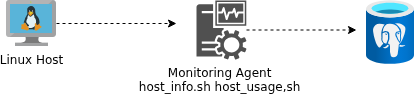

The diagram above was exported from draw.io. Its source (the exported page's mxGraphModel, read from the mxfile embedded in the PNG):
<mxGraphModel dx="542" dy="512" grid="1" gridSize="10" guides="1" tooltips="1" connect="1" arrows="1" fold="1" page="1" pageScale="1" pageWidth="850" pageHeight="1100" math="0" shadow="0">
  <root>
    <mxCell id="0" />
    <mxCell id="1" parent="0" />
    <mxCell id="k6qi0uQkrM2eLqkB4I27-2" edge="1" parent="1" source="k6qi0uQkrM2eLqkB4I27-1" style="edgeStyle=orthogonalEdgeStyle;rounded=0;orthogonalLoop=1;jettySize=auto;html=1;dashed=1;">
      <mxGeometry relative="1" as="geometry">
        <mxPoint x="350" y="133" as="targetPoint" />
      </mxGeometry>
    </mxCell>
    <mxCell id="k6qi0uQkrM2eLqkB4I27-1" parent="1" style="image;sketch=0;aspect=fixed;html=1;points=[];align=center;fontSize=12;image=img/lib/mscae/VM_Linux.svg;" value="Linux Host" vertex="1">
      <mxGeometry height="46" width="50" x="180" y="110" as="geometry" />
    </mxCell>
    <mxCell id="k6qi0uQkrM2eLqkB4I27-4" edge="1" parent="1" source="k6qi0uQkrM2eLqkB4I27-3" style="edgeStyle=orthogonalEdgeStyle;rounded=0;orthogonalLoop=1;jettySize=auto;html=1;dashed=1;">
      <mxGeometry relative="1" as="geometry">
        <mxPoint x="530" y="139.5" as="targetPoint" />
      </mxGeometry>
    </mxCell>
    <mxCell id="k6qi0uQkrM2eLqkB4I27-3" parent="1" style="sketch=0;pointerEvents=1;shadow=0;dashed=0;html=1;strokeColor=none;fillColor=#505050;labelPosition=center;verticalLabelPosition=bottom;verticalAlign=top;outlineConnect=0;align=center;shape=mxgraph.office.servers.monitoring_sql_reporting_services;" value="Monitoring Agent&amp;nbsp;&lt;div&gt;host_info.sh host_usage,sh&amp;nbsp;&lt;/div&gt;" vertex="1">
      <mxGeometry height="59" width="50" x="370" y="110" as="geometry" />
    </mxCell>
    <mxCell id="k6qi0uQkrM2eLqkB4I27-5" parent="1" style="image;aspect=fixed;html=1;points=[];align=center;fontSize=12;image=img/lib/azure2/databases/Azure_Database_PostgreSQL_Server.svg;" value="" vertex="1">
      <mxGeometry height="64" width="48" x="540" y="110" as="geometry" />
    </mxCell>
  </root>
</mxGraphModel>